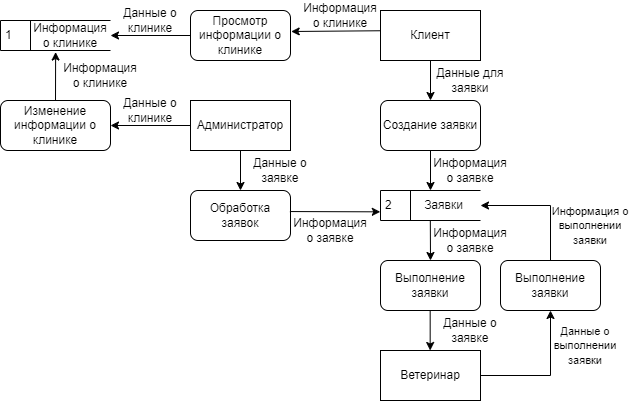

The diagram above was exported from draw.io. Its source (the exported page's mxGraphModel, read from the mxfile embedded in the PNG):
<mxGraphModel dx="1109" dy="993" grid="1" gridSize="10" guides="1" tooltips="1" connect="1" arrows="1" fold="1" page="1" pageScale="1" pageWidth="827" pageHeight="1169" math="0" shadow="0">
  <root>
    <mxCell id="0" />
    <mxCell id="1" parent="0" />
    <mxCell id="ca5njbpCKfQQGhgV1z4R-1" value="Клиент" style="rounded=0;whiteSpace=wrap;html=1;" parent="1" vertex="1">
      <mxGeometry x="380" y="150" width="100" height="50" as="geometry" />
    </mxCell>
    <mxCell id="ca5njbpCKfQQGhgV1z4R-2" value="Администратор" style="rounded=0;whiteSpace=wrap;html=1;" parent="1" vertex="1">
      <mxGeometry x="190" y="240" width="100" height="50" as="geometry" />
    </mxCell>
    <mxCell id="ca5njbpCKfQQGhgV1z4R-3" value="Ветеринар" style="rounded=0;whiteSpace=wrap;html=1;" parent="1" vertex="1">
      <mxGeometry x="380" y="490" width="100" height="50" as="geometry" />
    </mxCell>
    <mxCell id="ca5njbpCKfQQGhgV1z4R-7" value="Создание заявки" style="rounded=1;whiteSpace=wrap;html=1;" parent="1" vertex="1">
      <mxGeometry x="380" y="240" width="100" height="50" as="geometry" />
    </mxCell>
    <mxCell id="ca5njbpCKfQQGhgV1z4R-8" value="" style="endArrow=classic;html=1;rounded=0;exitX=0.5;exitY=1;exitDx=0;exitDy=0;entryX=0.5;entryY=0;entryDx=0;entryDy=0;" parent="1" source="ca5njbpCKfQQGhgV1z4R-1" target="ca5njbpCKfQQGhgV1z4R-7" edge="1">
      <mxGeometry width="50" height="50" relative="1" as="geometry">
        <mxPoint x="-40" y="240" as="sourcePoint" />
        <mxPoint x="10" y="190" as="targetPoint" />
      </mxGeometry>
    </mxCell>
    <mxCell id="ca5njbpCKfQQGhgV1z4R-9" value="Просмотр информации о клинике" style="rounded=1;whiteSpace=wrap;html=1;" parent="1" vertex="1">
      <mxGeometry x="190" y="150" width="100" height="50" as="geometry" />
    </mxCell>
    <mxCell id="ca5njbpCKfQQGhgV1z4R-10" value="" style="endArrow=classic;html=1;rounded=0;exitX=-0.001;exitY=0.405;exitDx=0;exitDy=0;exitPerimeter=0;entryX=1.007;entryY=0.42;entryDx=0;entryDy=0;entryPerimeter=0;" parent="1" source="ca5njbpCKfQQGhgV1z4R-1" target="ca5njbpCKfQQGhgV1z4R-9" edge="1">
      <mxGeometry width="50" height="50" relative="1" as="geometry">
        <mxPoint x="360" y="340" as="sourcePoint" />
        <mxPoint x="410" y="290" as="targetPoint" />
      </mxGeometry>
    </mxCell>
    <mxCell id="S29woIO4ngzKgeGsmKsS-1" value="Данные о клинике" style="text;html=1;strokeColor=none;fillColor=none;align=center;verticalAlign=middle;whiteSpace=wrap;rounded=0;" parent="1" vertex="1">
      <mxGeometry x="110" y="140" width="80" height="40" as="geometry" />
    </mxCell>
    <mxCell id="S29woIO4ngzKgeGsmKsS-2" value="" style="endArrow=classic;html=1;rounded=0;exitX=0;exitY=0.5;exitDx=0;exitDy=0;entryX=1;entryY=0.5;entryDx=0;entryDy=0;" parent="1" source="ca5njbpCKfQQGhgV1z4R-9" target="ca5njbpCKfQQGhgV1z4R-5" edge="1">
      <mxGeometry width="50" height="50" relative="1" as="geometry">
        <mxPoint x="100" y="290" as="sourcePoint" />
        <mxPoint x="150" y="240" as="targetPoint" />
      </mxGeometry>
    </mxCell>
    <mxCell id="S29woIO4ngzKgeGsmKsS-4" value="Информация о клинике" style="text;html=1;strokeColor=none;fillColor=none;align=center;verticalAlign=middle;whiteSpace=wrap;rounded=0;" parent="1" vertex="1">
      <mxGeometry x="300" y="140" width="80" height="30" as="geometry" />
    </mxCell>
    <mxCell id="Zt2fGhYfgOKF2vGo7JrW-1" value="" style="group" vertex="1" connectable="0" parent="1">
      <mxGeometry y="160" width="110" height="30" as="geometry" />
    </mxCell>
    <mxCell id="ca5njbpCKfQQGhgV1z4R-5" value="1" style="html=1;dashed=0;whiteSpace=wrap;shape=mxgraph.dfd.dataStoreID;align=left;spacingLeft=3;points=[[0,0],[0.5,0],[1,0],[0,0.5],[1,0.5],[0,1],[0.5,1],[1,1]];" parent="Zt2fGhYfgOKF2vGo7JrW-1" vertex="1">
      <mxGeometry width="110" height="30" as="geometry" />
    </mxCell>
    <mxCell id="S29woIO4ngzKgeGsmKsS-3" value="Информация о клинике" style="text;html=1;strokeColor=none;fillColor=none;align=center;verticalAlign=middle;whiteSpace=wrap;rounded=0;" parent="Zt2fGhYfgOKF2vGo7JrW-1" vertex="1">
      <mxGeometry x="30" width="80" height="30" as="geometry" />
    </mxCell>
    <mxCell id="Zt2fGhYfgOKF2vGo7JrW-3" value="" style="group" vertex="1" connectable="0" parent="1">
      <mxGeometry x="380" y="330" width="100" height="30" as="geometry" />
    </mxCell>
    <mxCell id="Zt2fGhYfgOKF2vGo7JrW-4" value="2" style="html=1;dashed=0;whiteSpace=wrap;shape=mxgraph.dfd.dataStoreID;align=left;spacingLeft=3;points=[[0,0],[0.5,0],[1,0],[0,0.5],[1,0.5],[0,1],[0.5,1],[1,1]];" vertex="1" parent="Zt2fGhYfgOKF2vGo7JrW-3">
      <mxGeometry width="100" height="30" as="geometry" />
    </mxCell>
    <mxCell id="Zt2fGhYfgOKF2vGo7JrW-5" value="Заявки" style="text;html=1;strokeColor=none;fillColor=none;align=center;verticalAlign=middle;whiteSpace=wrap;rounded=0;" vertex="1" parent="Zt2fGhYfgOKF2vGo7JrW-3">
      <mxGeometry x="27.272727272727273" width="72.72727272727272" height="30" as="geometry" />
    </mxCell>
    <mxCell id="Zt2fGhYfgOKF2vGo7JrW-6" value="Данные для заявки" style="text;html=1;strokeColor=none;fillColor=none;align=center;verticalAlign=middle;whiteSpace=wrap;rounded=0;" vertex="1" parent="1">
      <mxGeometry x="430" y="200" width="80" height="40" as="geometry" />
    </mxCell>
    <mxCell id="Zt2fGhYfgOKF2vGo7JrW-7" value="" style="endArrow=classic;html=1;rounded=0;exitX=0.5;exitY=1;exitDx=0;exitDy=0;entryX=0.5;entryY=0;entryDx=0;entryDy=0;" edge="1" parent="1">
      <mxGeometry width="50" height="50" relative="1" as="geometry">
        <mxPoint x="430" y="290" as="sourcePoint" />
        <mxPoint x="430" y="330" as="targetPoint" />
      </mxGeometry>
    </mxCell>
    <mxCell id="Zt2fGhYfgOKF2vGo7JrW-8" value="Информация о заявке" style="text;html=1;strokeColor=none;fillColor=none;align=center;verticalAlign=middle;whiteSpace=wrap;rounded=0;" vertex="1" parent="1">
      <mxGeometry x="430" y="290" width="80" height="40" as="geometry" />
    </mxCell>
    <mxCell id="Zt2fGhYfgOKF2vGo7JrW-10" value="Выполнение заявки" style="rounded=1;whiteSpace=wrap;html=1;" vertex="1" parent="1">
      <mxGeometry x="500" y="400" width="100" height="50" as="geometry" />
    </mxCell>
    <mxCell id="Zt2fGhYfgOKF2vGo7JrW-13" value="" style="endArrow=classic;html=1;rounded=0;exitX=0.5;exitY=0;exitDx=0;exitDy=0;entryX=1;entryY=0.5;entryDx=0;entryDy=0;" edge="1" parent="1" source="Zt2fGhYfgOKF2vGo7JrW-10" target="Zt2fGhYfgOKF2vGo7JrW-5">
      <mxGeometry width="50" height="50" relative="1" as="geometry">
        <mxPoint x="540" y="400" as="sourcePoint" />
        <mxPoint x="490" y="340" as="targetPoint" />
        <Array as="points">
          <mxPoint x="550" y="345" />
        </Array>
      </mxGeometry>
    </mxCell>
    <mxCell id="Zt2fGhYfgOKF2vGo7JrW-14" value="" style="endArrow=classic;html=1;rounded=0;exitX=1;exitY=0.5;exitDx=0;exitDy=0;entryX=0.5;entryY=1;entryDx=0;entryDy=0;" edge="1" parent="1" source="ca5njbpCKfQQGhgV1z4R-3" target="Zt2fGhYfgOKF2vGo7JrW-10">
      <mxGeometry width="50" height="50" relative="1" as="geometry">
        <mxPoint x="620" y="515" as="sourcePoint" />
        <mxPoint x="540" y="470" as="targetPoint" />
        <Array as="points">
          <mxPoint x="550" y="515" />
        </Array>
      </mxGeometry>
    </mxCell>
    <mxCell id="Zt2fGhYfgOKF2vGo7JrW-15" value="Выполнение заявки" style="rounded=1;whiteSpace=wrap;html=1;" vertex="1" parent="1">
      <mxGeometry x="380" y="400" width="100" height="50" as="geometry" />
    </mxCell>
    <mxCell id="Zt2fGhYfgOKF2vGo7JrW-18" value="" style="endArrow=classic;html=1;rounded=0;exitX=0.31;exitY=1.015;exitDx=0;exitDy=0;entryX=0.5;entryY=0;entryDx=0;entryDy=0;exitPerimeter=0;" edge="1" parent="1" source="Zt2fGhYfgOKF2vGo7JrW-5" target="Zt2fGhYfgOKF2vGo7JrW-15">
      <mxGeometry width="50" height="50" relative="1" as="geometry">
        <mxPoint x="520" y="410" as="sourcePoint" />
        <mxPoint x="570" y="360" as="targetPoint" />
      </mxGeometry>
    </mxCell>
    <mxCell id="Zt2fGhYfgOKF2vGo7JrW-20" value="" style="endArrow=classic;html=1;rounded=0;exitX=0.31;exitY=1.015;exitDx=0;exitDy=0;entryX=0.5;entryY=0;entryDx=0;entryDy=0;exitPerimeter=0;" edge="1" parent="1">
      <mxGeometry width="50" height="50" relative="1" as="geometry">
        <mxPoint x="429.67" y="450" as="sourcePoint" />
        <mxPoint x="429.67" y="490" as="targetPoint" />
      </mxGeometry>
    </mxCell>
    <mxCell id="Zt2fGhYfgOKF2vGo7JrW-21" value="Информация о заявке" style="text;html=1;strokeColor=none;fillColor=none;align=center;verticalAlign=middle;whiteSpace=wrap;rounded=0;" vertex="1" parent="1">
      <mxGeometry x="430" y="360" width="80" height="40" as="geometry" />
    </mxCell>
    <mxCell id="Zt2fGhYfgOKF2vGo7JrW-22" value="Данные о заявке" style="text;html=1;strokeColor=none;fillColor=none;align=center;verticalAlign=middle;whiteSpace=wrap;rounded=0;" vertex="1" parent="1">
      <mxGeometry x="430" y="450" width="80" height="40" as="geometry" />
    </mxCell>
    <mxCell id="Zt2fGhYfgOKF2vGo7JrW-23" value="&lt;font style=&quot;font-size: 11px;&quot;&gt;Данные о выполнении заявки&lt;/font&gt;" style="text;html=1;strokeColor=none;fillColor=none;align=center;verticalAlign=middle;whiteSpace=wrap;rounded=0;" vertex="1" parent="1">
      <mxGeometry x="550" y="460" width="70" height="50" as="geometry" />
    </mxCell>
    <mxCell id="Zt2fGhYfgOKF2vGo7JrW-24" value="&lt;font style=&quot;font-size: 11px;&quot;&gt;Информация о выполнении заявки&lt;/font&gt;" style="text;html=1;strokeColor=none;fillColor=none;align=center;verticalAlign=middle;whiteSpace=wrap;rounded=0;" vertex="1" parent="1">
      <mxGeometry x="550" y="340" width="80" height="50" as="geometry" />
    </mxCell>
    <mxCell id="Zt2fGhYfgOKF2vGo7JrW-36" value="Обработка заявок" style="rounded=1;whiteSpace=wrap;html=1;" vertex="1" parent="1">
      <mxGeometry x="190" y="330" width="100" height="50" as="geometry" />
    </mxCell>
    <mxCell id="Zt2fGhYfgOKF2vGo7JrW-37" value="Изменение информации о клинике" style="rounded=1;whiteSpace=wrap;html=1;" vertex="1" parent="1">
      <mxGeometry y="240" width="110" height="50" as="geometry" />
    </mxCell>
    <mxCell id="Zt2fGhYfgOKF2vGo7JrW-38" value="Данные о клинике" style="text;html=1;strokeColor=none;fillColor=none;align=center;verticalAlign=middle;whiteSpace=wrap;rounded=0;" vertex="1" parent="1">
      <mxGeometry x="110" y="230" width="80" height="40" as="geometry" />
    </mxCell>
    <mxCell id="Zt2fGhYfgOKF2vGo7JrW-39" value="" style="endArrow=classic;html=1;rounded=0;exitX=0;exitY=0.5;exitDx=0;exitDy=0;entryX=1;entryY=0.5;entryDx=0;entryDy=0;" edge="1" parent="1">
      <mxGeometry width="50" height="50" relative="1" as="geometry">
        <mxPoint x="190" y="265" as="sourcePoint" />
        <mxPoint x="110" y="265" as="targetPoint" />
      </mxGeometry>
    </mxCell>
    <mxCell id="Zt2fGhYfgOKF2vGo7JrW-40" value="" style="endArrow=classic;html=1;rounded=0;exitX=0.5;exitY=0;exitDx=0;exitDy=0;entryX=0.314;entryY=1.051;entryDx=0;entryDy=0;entryPerimeter=0;" edge="1" parent="1" source="Zt2fGhYfgOKF2vGo7JrW-37" target="S29woIO4ngzKgeGsmKsS-3">
      <mxGeometry width="50" height="50" relative="1" as="geometry">
        <mxPoint x="60" y="360" as="sourcePoint" />
        <mxPoint x="60" y="210" as="targetPoint" />
      </mxGeometry>
    </mxCell>
    <mxCell id="Zt2fGhYfgOKF2vGo7JrW-41" value="" style="endArrow=classic;html=1;rounded=0;exitX=0.5;exitY=1;exitDx=0;exitDy=0;entryX=0.5;entryY=0;entryDx=0;entryDy=0;" edge="1" parent="1">
      <mxGeometry width="50" height="50" relative="1" as="geometry">
        <mxPoint x="240" y="290" as="sourcePoint" />
        <mxPoint x="240" y="330" as="targetPoint" />
      </mxGeometry>
    </mxCell>
    <mxCell id="Zt2fGhYfgOKF2vGo7JrW-42" value="Информация о заявке" style="text;html=1;strokeColor=none;fillColor=none;align=center;verticalAlign=middle;whiteSpace=wrap;rounded=0;" vertex="1" parent="1">
      <mxGeometry x="290" y="350" width="80" height="40" as="geometry" />
    </mxCell>
    <mxCell id="Zt2fGhYfgOKF2vGo7JrW-43" value="" style="endArrow=classic;html=1;rounded=0;entryX=-0.002;entryY=0.711;entryDx=0;entryDy=0;entryPerimeter=0;exitX=0.994;exitY=0.421;exitDx=0;exitDy=0;exitPerimeter=0;" edge="1" parent="1" source="Zt2fGhYfgOKF2vGo7JrW-36" target="Zt2fGhYfgOKF2vGo7JrW-4">
      <mxGeometry width="50" height="50" relative="1" as="geometry">
        <mxPoint x="290" y="430" as="sourcePoint" />
        <mxPoint x="340" y="380" as="targetPoint" />
      </mxGeometry>
    </mxCell>
    <mxCell id="Zt2fGhYfgOKF2vGo7JrW-44" value="Информация о клинике" style="text;html=1;strokeColor=none;fillColor=none;align=center;verticalAlign=middle;whiteSpace=wrap;rounded=0;" vertex="1" parent="1">
      <mxGeometry x="60" y="200" width="80" height="30" as="geometry" />
    </mxCell>
    <mxCell id="Zt2fGhYfgOKF2vGo7JrW-45" value="Данные о заявке" style="text;html=1;strokeColor=none;fillColor=none;align=center;verticalAlign=middle;whiteSpace=wrap;rounded=0;" vertex="1" parent="1">
      <mxGeometry x="240" y="290" width="80" height="40" as="geometry" />
    </mxCell>
  </root>
</mxGraphModel>